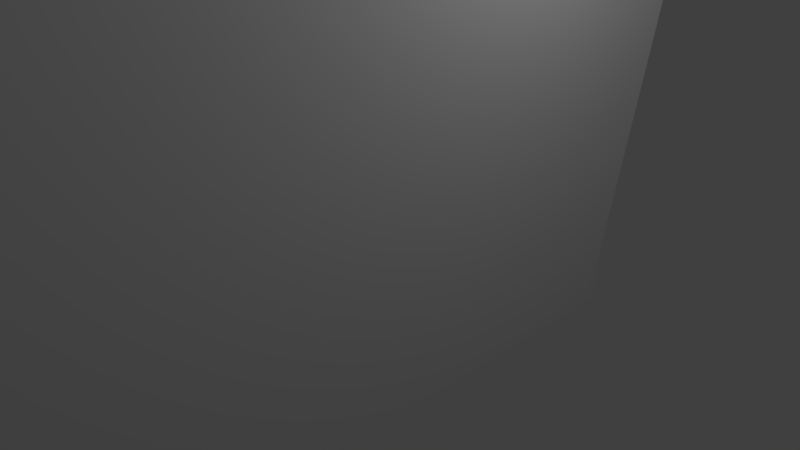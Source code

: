 # Source: 0.blend  (saved by Blender 2.79.0; exported with 4.5.12 LTS)
import bpy
from mathutils import Matrix  # noqa: F401  (used for matrix-valued properties, if any)

bpy.ops.wm.read_factory_settings(use_empty=True)
scene = bpy.context.scene
scene.name = 'Scene'

# ---- collections
col_collection_1 = bpy.data.collections.new('Collection 1'); scene.collection.children.link(col_collection_1)

# ---- materials (node trees are filled in below, after node groups)
mat_material = bpy.data.materials.new('Material')
mat_material.alpha_threshold = 0.0
mat_material.use_transparent_shadow = False
mat_material.roughness = 0.5
mat_material.line_color = (0.0, 0.0, 0.0, 1.0)

# ---- material node trees

# ---- world
world_world = bpy.data.worlds.new('World'); scene.world = world_world
world_world.color = (0.05088, 0.05088, 0.05088)
world_world.use_sun_shadow = False
world_world.sun_shadow_jitter_overblur = 0.0
world_world.cycles.sampling_method = 'MANUAL'

# ---- cameras
cam_camera = bpy.data.cameras.new('Camera')
cam_camera.clip_end = 100.0
cam_camera.lens = 35.0
cam_camera.sensor_width = 32.0
cam_camera.sensor_height = 18.0
cam_camera.ortho_scale = 7.314
cam_camera.dof.focus_distance = 0.0
cam_camera.dof.aperture_fstop = 128.0

# ---- lights
light_lamp = bpy.data.lights.new('Lamp', 'POINT')
light_lamp.transmission_factor = 0.0
light_lamp.cutoff_distance = 30.0
light_lamp.energy = 100.0
light_lamp.shadow_buffer_clip_start = 1.001
light_lamp.shadow_soft_size = 0.1
light_lamp.shadow_maximum_resolution = 0.006
light_lamp.use_absolute_resolution = True

# ---- meshes
me_cube = bpy.data.meshes.new('Cube')
me_cube.from_pydata([(1.0, 2.642, -1.0), (1.0, -11.59, -1.0), (-3.087, -11.59, -1.0), (-3.087, 2.642, -1.0), (1.0, 2.642, -0.4598), (1.0, -11.59, 1.201), (-3.087, -11.59, 1.201), (-3.087, 2.642, -0.4598), (1.0, -8.255, -1.0), (-3.087, -8.255, -1.0), (1.0, -8.255, -0.4598), (-3.087, -8.255, -0.4598), (1.0, 2.642, -1.0), (1.0, -8.255, -1.0), (1.703, -8.255, -1.0), (1.703, -11.59, -1.0), (1.703, 2.642, -1.0), (1.703, 2.642, -0.4598), (1.703, -11.59, 1.201), (1.703, -8.255, -0.4598), (1.0, -7.161, 4.187), (1.0, -10.5, 5.848), (1.0, 3.735, 4.187), (1.703, -7.161, 4.187), (1.703, -10.5, 5.848), (1.703, 3.735, 4.187), (-4.006, -20.16, 2.379), (-4.006, -20.16, 3.527), (-3.216, -17.29, 2.379), (-3.216, -17.29, 3.527), (1.478, -20.16, 2.379), (1.478, -20.16, 3.527), (1.478, -17.29, 2.379), (1.478, -17.29, 3.527), (-4.006, -23.11, 2.379), (-4.661, -23.11, 3.527), (1.478, -23.11, 3.527), (1.478, -23.11, 2.379), (1.478, -20.16, 4.731), (-4.006, -20.16, 4.731), (1.478, -23.11, 4.731), (-4.661, -23.11, 4.731), (1.478, -26.17, 3.527), (-4.661, -26.17, 3.527), (1.478, -26.17, 4.731), (-5.554, -26.17, 4.731), (1.478, -23.11, 5.759), (-4.661, -23.11, 5.759), (1.478, -26.17, 5.759), (-5.554, -26.17, 5.759), (1.478, -28.81, 4.731), (-6.308, -28.81, 4.731), (1.478, -28.81, 5.759), (-6.308, -28.81, 5.759), (1.478, -26.17, 6.775), (-5.554, -26.17, 6.775), (1.478, -28.81, 6.775), (-6.308, -28.81, 6.775), (-0.6678, -51.34, -0.2658), (-3.157, -51.34, -0.511), (-3.157, -49.61, 1.83), (-3.157, -34.17, 7.789), (-1.124, -49.61, 2.03), (-2.287, -34.17, 7.875), (0.8296, -49.61, 2.623), (-1.451, -34.17, 8.128), (2.631, -49.61, 3.586), (-0.68, -34.17, 8.54), (4.209, -49.61, 4.881), (-0.004439, -34.17, 9.095), (5.505, -49.61, 6.46), (0.55, -34.17, 9.77), (6.467, -49.61, 8.261), (0.9619, -34.17, 10.54), (7.06, -49.61, 10.21), (1.216, -34.17, 11.38), (7.26, -49.61, 12.25), (1.301, -34.17, 12.25), (7.06, -49.61, 14.28), (1.216, -34.17, 13.12), (6.467, -49.61, 16.23), (0.9619, -34.17, 13.95), (5.505, -49.61, 18.03), (0.55, -34.17, 14.72), (4.209, -49.61, 19.61), (-0.004439, -34.17, 15.4), (2.631, -49.61, 20.91), (-0.68, -34.17, 15.95), (0.8296, -49.61, 21.87), (-1.451, -34.17, 16.37), (-1.124, -49.61, 22.46), (-2.287, -34.17, 16.62), (-3.157, -49.61, 22.66), (-3.157, -34.17, 16.71), (-5.189, -49.61, 22.46), (-4.026, -34.17, 16.62), (-7.143, -49.61, 21.87), (-4.863, -34.17, 16.37), (-8.944, -49.61, 20.91), (-5.633, -34.17, 15.95), (-10.52, -49.61, 19.61), (-6.309, -34.17, 15.4), (-11.82, -49.61, 18.03), (-6.863, -34.17, 14.72), (-12.78, -49.61, 16.23), (-7.275, -34.17, 13.95), (-13.37, -49.61, 14.28), (-7.529, -34.17, 13.12), (-13.57, -49.61, 12.25), (-7.615, -34.17, 12.25), (-13.37, -49.61, 10.21), (-7.529, -34.17, 11.38), (-12.78, -49.61, 8.261), (-7.275, -34.17, 10.54), (-11.82, -49.61, 6.46), (-6.863, -34.17, 9.77), (-10.52, -49.61, 4.881), (-6.309, -34.17, 9.095), (-8.944, -49.61, 3.586), (-5.633, -34.17, 8.54), (-7.143, -49.61, 2.623), (-4.863, -34.17, 8.128), (-5.189, -49.61, 2.03), (-4.026, -34.17, 7.875), (-2.092, -32.43, 6.892), (-3.157, -32.43, 6.787), (1.726, -51.34, 0.4602), (-1.067, -32.43, 7.203), (3.931, -51.34, 1.639), (-0.1233, -32.43, 7.707), (5.865, -51.34, 3.226), (0.704, -32.43, 8.386), (7.451, -51.34, 5.159), (1.383, -32.43, 9.214), (8.63, -51.34, 7.365), (1.888, -32.43, 10.16), (9.356, -51.34, 9.758), (2.198, -32.43, 11.18), (9.601, -51.34, 12.25), (2.303, -32.43, 12.25), (9.356, -51.34, 14.74), (2.198, -32.43, 13.31), (8.63, -51.34, 17.13), (1.888, -32.43, 14.34), (7.451, -51.34, 19.33), (1.383, -32.43, 15.28), (5.865, -51.34, 21.27), (0.704, -32.43, 16.11), (3.931, -51.34, 22.85), (-0.1233, -32.43, 16.79), (1.726, -51.34, 24.03), (-1.067, -32.43, 17.29), (-0.6678, -51.34, 24.76), (-2.092, -32.43, 17.6), (-3.157, -51.34, 25.01), (-3.157, -32.43, 17.71), (-5.646, -51.34, 24.76), (-4.222, -32.43, 17.6), (-8.039, -51.34, 24.03), (-5.246, -32.43, 17.29), (-10.24, -51.34, 22.85), (-6.19, -32.43, 16.79), (-12.18, -51.34, 21.27), (-7.017, -32.43, 16.11), (-13.76, -51.34, 19.33), (-7.696, -32.43, 15.28), (-14.94, -51.34, 17.13), (-8.201, -32.43, 14.34), (-15.67, -51.34, 14.74), (-8.512, -32.43, 13.31), (-15.91, -51.34, 12.25), (-8.617, -32.43, 12.25), (-15.67, -51.34, 9.758), (-8.512, -32.43, 11.18), (-14.94, -51.34, 7.365), (-8.201, -32.43, 10.16), (-13.76, -51.34, 5.159), (-7.696, -32.43, 9.214), (-12.18, -51.34, 3.226), (-7.017, -32.43, 8.386), (-10.24, -51.34, 1.639), (-6.19, -32.43, 7.707), (-8.039, -51.34, 0.4602), (-5.246, -32.43, 7.203), (-5.646, -51.34, -0.2658), (-4.222, -32.43, 6.892), (-22.52, -49.18, -10.4), (-22.52, -49.57, -8.436), (-23.1, -23.73, -5.361), (-23.1, -24.12, -3.399), (8.939, -48.5, -10.23), (8.937, -48.89, -8.266), (8.364, -23.05, -5.191), (8.362, -23.44, -3.229), (-7.221, -24.52, 12.24), (-7.221, -24.52, 12.86), (-4.61, -14.27, 11.53), (-4.61, -14.27, 12.86), (2.037, -24.52, 12.24), (2.037, -24.52, 12.86), (2.037, -14.27, 11.53), (2.037, -14.27, 12.86), (-2.059, -9.057, 15.08), (-2.059, -9.057, 14.83), (3.969, -9.057, 14.83), (3.969, -9.057, 15.08), (-5.287, -90.16, -5.668), (-5.287, -90.16, 31.61), (-5.287, -61.13, 0.1985), (-5.287, -61.13, 25.82), (-3.287, -90.16, -5.668), (-3.287, -90.16, 31.61), (-3.287, -61.13, 0.1985), (-3.287, -61.13, 25.82), (-5.287, -90.16, -3.922), (-5.287, -61.13, 0.8965), (-3.287, -61.13, 0.8965), (-3.287, -90.16, -3.922), (-5.287, -90.16, 28.49), (-5.287, -61.13, 23.63), (-3.287, -61.13, 23.63), (-3.287, -90.16, 28.49), (9.366, -61.13, 0.8965), (9.366, -61.13, 0.1985), (15.03, -90.16, -5.668), (15.03, -90.16, -3.922), (-16.15, -61.13, 0.1985), (-21.82, -90.16, -5.668), (-16.15, -61.13, 0.8965), (-21.82, -90.16, -3.922), (22.16, -76.98, 6.171), (23.2, -76.09, 7.903), (6.508, -58.81, 6.185), (7.548, -57.92, 7.917), (33.37, -67.31, -5.558), (34.41, -66.42, -3.826), (17.72, -49.15, -5.544), (18.76, -48.25, -3.812)], [], [(8, 1, 2, 9), (10, 11, 6, 5), (8, 0, 16, 14), (1, 5, 6, 2), (9, 11, 7, 3), (4, 0, 3, 7), (2, 6, 11, 9), (17, 4, 22, 25), (4, 7, 11, 10), (0, 8, 9, 3), (8, 0, 12, 13), (14, 19, 18, 15), (16, 17, 19, 14), (4, 10, 20, 22), (5, 1, 15, 18), (0, 4, 17, 16), (1, 8, 14, 15), (22, 20, 23, 25), (20, 21, 24, 23), (10, 5, 21, 20), (19, 17, 25, 23), (18, 19, 23, 24), (5, 18, 24, 21), (26, 27, 29, 28), (28, 29, 33, 32), (32, 33, 31, 30), (31, 27, 39, 38), (28, 32, 30, 26), (33, 29, 27, 31), (37, 36, 35, 34), (30, 31, 36, 37), (27, 26, 34, 35), (26, 30, 37, 34), (38, 39, 41, 40), (27, 35, 41, 39), (36, 31, 38, 40), (36, 40, 44, 42), (43, 42, 44, 45), (45, 44, 50, 51), (35, 36, 42, 43), (41, 35, 43, 45), (46, 47, 49, 48), (41, 45, 49, 47), (40, 41, 47, 46), (44, 40, 46, 48), (51, 50, 52, 53), (44, 48, 52, 50), (49, 45, 51, 53), (49, 53, 57, 55), (54, 55, 57, 56), (53, 52, 56, 57), (52, 48, 54, 56), (48, 49, 55, 54), (121, 123, 185, 183), (95, 97, 159, 157), (60, 62, 63, 61), (102, 100, 162, 164), (184, 185, 125, 59), (62, 64, 65, 63), (112, 110, 172, 174), (182, 183, 185, 184), (64, 66, 67, 65), (70, 68, 130, 132), (180, 181, 183, 182), (66, 68, 69, 67), (89, 91, 153, 151), (178, 179, 181, 180), (68, 70, 71, 69), (122, 120, 182, 184), (176, 177, 179, 178), (70, 72, 73, 71), (80, 78, 140, 142), (174, 175, 177, 176), (72, 74, 75, 73), (99, 101, 163, 161), (172, 173, 175, 174), (74, 76, 77, 75), (90, 88, 150, 152), (170, 171, 173, 172), (76, 78, 79, 77), (109, 111, 173, 171), (168, 169, 171, 170), (78, 80, 81, 79), (67, 69, 131, 129), (166, 167, 169, 168), (80, 82, 83, 81), (100, 98, 160, 162), (164, 165, 167, 166), (82, 84, 85, 83), (119, 121, 183, 181), (162, 163, 165, 164), (84, 86, 87, 85), (77, 79, 141, 139), (160, 161, 163, 162), (86, 88, 89, 87), (110, 108, 170, 172), (158, 159, 161, 160), (88, 90, 91, 89), (68, 66, 128, 130), (156, 157, 159, 158), (90, 92, 93, 91), (87, 89, 151, 149), (154, 155, 157, 156), (92, 94, 95, 93), (120, 118, 180, 182), (152, 153, 155, 154), (94, 96, 97, 95), (78, 76, 138, 140), (150, 151, 153, 152), (96, 98, 99, 97), (97, 99, 161, 159), (148, 149, 151, 150), (98, 100, 101, 99), (88, 86, 148, 150), (146, 147, 149, 148), (100, 102, 103, 101), (107, 109, 171, 169), (144, 145, 147, 146), (102, 104, 105, 103), (65, 67, 129, 127), (142, 143, 145, 144), (104, 106, 107, 105), (98, 96, 158, 160), (140, 141, 143, 142), (106, 108, 109, 107), (117, 119, 181, 179), (138, 139, 141, 140), (108, 110, 111, 109), (75, 77, 139, 137), (136, 137, 139, 138), (110, 112, 113, 111), (108, 106, 168, 170), (134, 135, 137, 136), (112, 114, 115, 113), (66, 64, 126, 128), (132, 133, 135, 134), (114, 116, 117, 115), (85, 87, 149, 147), (130, 131, 133, 132), (116, 118, 119, 117), (118, 116, 178, 180), (128, 129, 131, 130), (118, 120, 121, 119), (58, 124, 127, 126), (126, 127, 129, 128), (120, 122, 123, 121), (79, 81, 143, 141), (76, 74, 136, 138), (122, 60, 61, 123), (59, 125, 124, 58), (69, 71, 133, 131), (111, 113, 175, 173), (92, 90, 152, 154), (60, 122, 184, 59), (101, 103, 165, 163), (82, 80, 142, 144), (123, 61, 125, 185), (62, 60, 59, 58), (91, 93, 155, 153), (72, 70, 132, 134), (114, 112, 174, 176), (81, 83, 145, 143), (104, 102, 164, 166), (71, 73, 135, 133), (113, 115, 177, 175), (61, 63, 124, 125), (94, 92, 154, 156), (103, 105, 167, 165), (84, 82, 144, 146), (93, 95, 157, 155), (74, 72, 134, 136), (116, 114, 176, 178), (83, 85, 147, 145), (64, 62, 58, 126), (106, 104, 166, 168), (73, 75, 137, 135), (115, 117, 179, 177), (96, 94, 156, 158), (63, 65, 127, 124), (105, 107, 169, 167), (86, 84, 146, 148), (186, 187, 189, 188), (188, 189, 193, 192), (192, 193, 191, 190), (190, 191, 187, 186), (188, 192, 190, 186), (193, 189, 187, 191), (194, 195, 197, 196), (200, 196, 203, 204), (200, 201, 199, 198), (198, 199, 195, 194), (196, 200, 198, 194), (201, 197, 195, 199), (203, 202, 205, 204), (197, 201, 205, 202), (196, 197, 202, 203), (201, 200, 204, 205), (218, 207, 209, 219), (219, 209, 213, 220), (220, 213, 211, 221), (221, 211, 207, 218), (208, 212, 210, 206), (213, 209, 207, 211), (210, 217, 214, 206), (212, 216, 222, 223), (208, 215, 216, 212), (208, 206, 227, 226), (217, 221, 218, 214), (216, 220, 221, 217), (215, 219, 220, 216), (214, 218, 219, 215), (223, 222, 225, 224), (216, 217, 225, 222), (217, 210, 224, 225), (210, 212, 223, 224), (227, 229, 228, 226), (215, 208, 226, 228), (206, 214, 229, 227), (214, 215, 228, 229), (230, 231, 233, 232), (232, 233, 237, 236), (236, 237, 235, 234), (234, 235, 231, 230), (232, 236, 234, 230), (237, 233, 231, 235)])
me_cube.materials.append(mat_material)
me_cube.use_remesh_preserve_volume = False
me_cube.use_remesh_preserve_attributes = False
me_cube.use_mirror_vertex_groups = False
me_cube.update()

# ---- objects
ob_cube = bpy.data.objects.new('Cube', me_cube)
ob_lamp = bpy.data.objects.new('Lamp', light_lamp)
ob_camera = bpy.data.objects.new('Camera', cam_camera)

# ---- transforms, parenting, visibility, modifiers, constraints
ob_cube.location = (0.0, 0.0, 0.0)
ob_cube.lock_rotations_4d = False
ob_cube.empty_display_type = 'ARROWS'
ob_cube.lineart.crease_threshold = 0.0
ob_lamp.location = (4.076, 1.005, 5.904)
ob_lamp.rotation_euler = (0.6503, 0.05522, 1.866)
ob_lamp.lock_rotations_4d = False
ob_lamp.empty_display_type = 'ARROWS'
ob_lamp.color = (0.0, 0.0, 0.0, 0.0)
ob_lamp.lineart.crease_threshold = 0.0
ob_camera.location = (7.481, -6.508, 5.344)
ob_camera.rotation_euler = (1.109, 0.0, 0.8149)
ob_camera.lock_rotations_4d = False
ob_camera.empty_display_type = 'ARROWS'
ob_camera.color = (0.0, 0.0, 0.0, 0.0)
ob_camera.display_type = 'WIRE'
ob_camera.lineart.crease_threshold = 0.0

# ---- collection membership
col_collection_1.objects.link(ob_cube)
col_collection_1.objects.link(ob_lamp)
col_collection_1.objects.link(ob_camera)

# ---- scene / render settings (as saved in the file)
scene.camera = ob_camera
scene.frame_start = 1; scene.frame_end = 250; scene.frame_set(1)
scene.render.engine = 'BLENDER_EEVEE_NEXT'
scene.render.resolution_percentage = 50
scene.render.dither_intensity = 0.0
scene.cycles.use_denoising = False
scene.cycles.samples = 128
scene.cycles.sampling_pattern = 'TABULATED_SOBOL'
scene.cycles.use_adaptive_sampling = False
scene.cycles.use_light_tree = False
scene.cycles.blur_glossy = 0.0
scene.cycles.sample_clamp_indirect = 0.0
scene.view_settings.view_transform = 'Standard'
bpy.context.view_layer.update()
